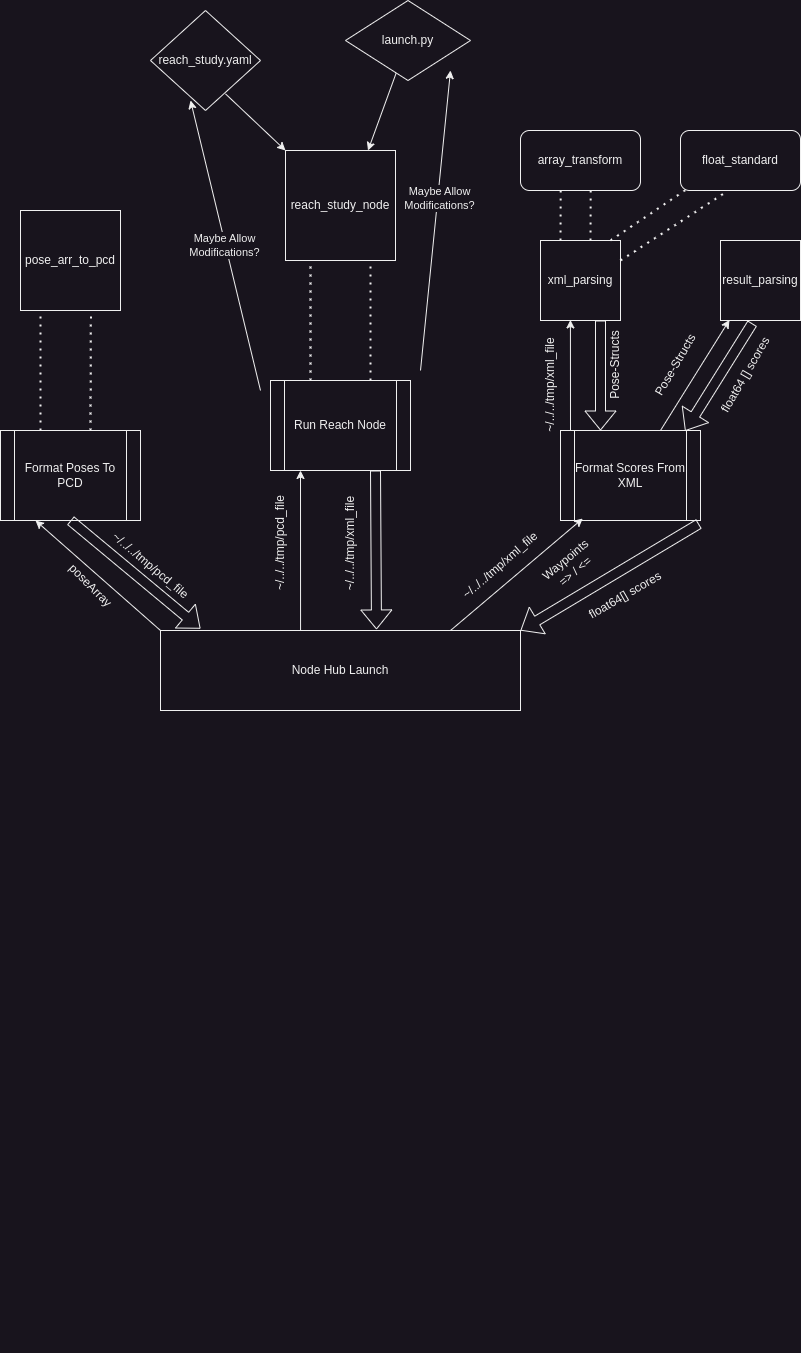

The diagram above was exported from draw.io. Its source (the exported page's mxGraphModel, read from the mxfile embedded in the PNG):
<mxGraphModel dx="1684" dy="2087" grid="1" gridSize="10" guides="1" tooltips="1" connect="1" arrows="1" fold="1" page="0" pageScale="1" pageWidth="850" pageHeight="1100" math="0" shadow="0">
  <root>
    <mxCell id="0" />
    <mxCell id="1" parent="0" />
    <mxCell id="GwoXhhsFN3_VOtSQnLGW-2" value="" style="endArrow=none;html=1;rounded=0;" parent="1" edge="1">
      <mxGeometry width="50" height="50" relative="1" as="geometry">
        <mxPoint x="432" y="300" as="sourcePoint" />
        <mxPoint x="432" y="300" as="targetPoint" />
      </mxGeometry>
    </mxCell>
    <mxCell id="WfX4wvj7p21_OMvi_Ro7-1" value="Node Hub Launch" style="rounded=0;whiteSpace=wrap;html=1;" vertex="1" parent="1">
      <mxGeometry x="490" y="-420" width="360" height="80" as="geometry" />
    </mxCell>
    <mxCell id="WfX4wvj7p21_OMvi_Ro7-2" value="Format Poses To PCD" style="shape=process;whiteSpace=wrap;html=1;backgroundOutline=1;" vertex="1" parent="1">
      <mxGeometry x="330" y="-620" width="140" height="90" as="geometry" />
    </mxCell>
    <mxCell id="WfX4wvj7p21_OMvi_Ro7-3" value="Run Reach Node" style="shape=process;whiteSpace=wrap;html=1;backgroundOutline=1;" vertex="1" parent="1">
      <mxGeometry x="600" y="-670" width="140" height="90" as="geometry" />
    </mxCell>
    <mxCell id="WfX4wvj7p21_OMvi_Ro7-4" value="Format Scores From XML" style="shape=process;whiteSpace=wrap;html=1;backgroundOutline=1;" vertex="1" parent="1">
      <mxGeometry x="890" y="-620" width="140" height="90" as="geometry" />
    </mxCell>
    <mxCell id="WfX4wvj7p21_OMvi_Ro7-5" value="" style="endArrow=classic;html=1;rounded=0;entryX=0.25;entryY=1;entryDx=0;entryDy=0;" edge="1" parent="1" target="WfX4wvj7p21_OMvi_Ro7-2">
      <mxGeometry width="50" height="50" relative="1" as="geometry">
        <mxPoint x="490" y="-420" as="sourcePoint" />
        <mxPoint x="540" y="-470" as="targetPoint" />
      </mxGeometry>
    </mxCell>
    <mxCell id="WfX4wvj7p21_OMvi_Ro7-6" value="" style="shape=flexArrow;endArrow=classic;html=1;rounded=0;exitX=0.5;exitY=1;exitDx=0;exitDy=0;entryX=0.111;entryY=-0.024;entryDx=0;entryDy=0;entryPerimeter=0;" edge="1" parent="1" source="WfX4wvj7p21_OMvi_Ro7-2" target="WfX4wvj7p21_OMvi_Ro7-1">
      <mxGeometry width="50" height="50" relative="1" as="geometry">
        <mxPoint x="470" y="-486" as="sourcePoint" />
        <mxPoint x="530" y="-420" as="targetPoint" />
      </mxGeometry>
    </mxCell>
    <mxCell id="WfX4wvj7p21_OMvi_Ro7-7" value="~/../../tmp/pcd_file" style="text;html=1;align=center;verticalAlign=middle;resizable=0;points=[];autosize=1;strokeColor=none;fillColor=none;rotation=40;" vertex="1" parent="1">
      <mxGeometry x="420" y="-500" width="120" height="30" as="geometry" />
    </mxCell>
    <mxCell id="WfX4wvj7p21_OMvi_Ro7-9" value="poseArray" style="text;html=1;align=center;verticalAlign=middle;resizable=0;points=[];autosize=1;strokeColor=none;fillColor=none;rotation=45;" vertex="1" parent="1">
      <mxGeometry x="380" y="-480" width="80" height="30" as="geometry" />
    </mxCell>
    <mxCell id="WfX4wvj7p21_OMvi_Ro7-10" value="" style="endArrow=classic;html=1;rounded=0;exitX=0.345;exitY=0.005;exitDx=0;exitDy=0;exitPerimeter=0;entryX=0.101;entryY=1.01;entryDx=0;entryDy=0;entryPerimeter=0;" edge="1" parent="1">
      <mxGeometry width="50" height="50" relative="1" as="geometry">
        <mxPoint x="630.0600000000001" y="-420.5" as="sourcePoint" />
        <mxPoint x="630.0000000000001" y="-579.9999999999999" as="targetPoint" />
      </mxGeometry>
    </mxCell>
    <mxCell id="WfX4wvj7p21_OMvi_Ro7-11" value="" style="shape=flexArrow;endArrow=classic;html=1;rounded=0;entryX=0.6;entryY=-0.013;entryDx=0;entryDy=0;entryPerimeter=0;exitX=0.75;exitY=1;exitDx=0;exitDy=0;" edge="1" parent="1" source="WfX4wvj7p21_OMvi_Ro7-3" target="WfX4wvj7p21_OMvi_Ro7-1">
      <mxGeometry width="50" height="50" relative="1" as="geometry">
        <mxPoint x="710" y="-530" as="sourcePoint" />
        <mxPoint x="760" y="-580" as="targetPoint" />
      </mxGeometry>
    </mxCell>
    <mxCell id="WfX4wvj7p21_OMvi_Ro7-13" value="~/../../tmp/pcd_file" style="text;html=1;align=center;verticalAlign=middle;resizable=0;points=[];autosize=1;strokeColor=none;fillColor=none;rotation=-90;" vertex="1" parent="1">
      <mxGeometry x="550" y="-522" width="120" height="30" as="geometry" />
    </mxCell>
    <mxCell id="WfX4wvj7p21_OMvi_Ro7-14" value="~/../../tmp/xml_file" style="text;html=1;strokeColor=none;fillColor=none;align=center;verticalAlign=middle;whiteSpace=wrap;rounded=0;rotation=-90;" vertex="1" parent="1">
      <mxGeometry x="650" y="-522" width="60" height="30" as="geometry" />
    </mxCell>
    <mxCell id="WfX4wvj7p21_OMvi_Ro7-15" value="" style="endArrow=classic;html=1;rounded=0;entryX=0.159;entryY=0.978;entryDx=0;entryDy=0;entryPerimeter=0;" edge="1" parent="1" target="WfX4wvj7p21_OMvi_Ro7-4">
      <mxGeometry width="50" height="50" relative="1" as="geometry">
        <mxPoint x="780" y="-420" as="sourcePoint" />
        <mxPoint x="830" y="-470" as="targetPoint" />
      </mxGeometry>
    </mxCell>
    <mxCell id="WfX4wvj7p21_OMvi_Ro7-16" value="" style="shape=flexArrow;endArrow=classic;html=1;rounded=0;exitX=0.989;exitY=1.037;exitDx=0;exitDy=0;exitPerimeter=0;" edge="1" parent="1" source="WfX4wvj7p21_OMvi_Ro7-4">
      <mxGeometry width="50" height="50" relative="1" as="geometry">
        <mxPoint x="930" y="-482" as="sourcePoint" />
        <mxPoint x="850" y="-420" as="targetPoint" />
      </mxGeometry>
    </mxCell>
    <mxCell id="WfX4wvj7p21_OMvi_Ro7-17" value="Waypoints =&amp;gt; / &amp;lt;=" style="text;html=1;strokeColor=none;fillColor=none;align=center;verticalAlign=middle;whiteSpace=wrap;rounded=0;rotation=-40;" vertex="1" parent="1">
      <mxGeometry x="870" y="-500" width="60" height="30" as="geometry" />
    </mxCell>
    <mxCell id="WfX4wvj7p21_OMvi_Ro7-18" value="~/../../tmp/xml_file" style="text;html=1;strokeColor=none;fillColor=none;align=center;verticalAlign=middle;whiteSpace=wrap;rounded=0;rotation=-41;" vertex="1" parent="1">
      <mxGeometry x="800" y="-500" width="60" height="30" as="geometry" />
    </mxCell>
    <mxCell id="WfX4wvj7p21_OMvi_Ro7-19" value="float64[] scores" style="text;html=1;strokeColor=none;fillColor=none;align=center;verticalAlign=middle;whiteSpace=wrap;rounded=0;rotation=-30;" vertex="1" parent="1">
      <mxGeometry x="910" y="-470" width="90" height="30" as="geometry" />
    </mxCell>
    <mxCell id="WfX4wvj7p21_OMvi_Ro7-21" value="xml_parsing" style="whiteSpace=wrap;html=1;aspect=fixed;" vertex="1" parent="1">
      <mxGeometry x="870" y="-810" width="80" height="80" as="geometry" />
    </mxCell>
    <mxCell id="WfX4wvj7p21_OMvi_Ro7-22" value="result_parsing" style="whiteSpace=wrap;html=1;aspect=fixed;" vertex="1" parent="1">
      <mxGeometry x="1050" y="-810" width="80" height="80" as="geometry" />
    </mxCell>
    <mxCell id="WfX4wvj7p21_OMvi_Ro7-23" value="pose_arr_to_pcd" style="whiteSpace=wrap;html=1;aspect=fixed;" vertex="1" parent="1">
      <mxGeometry x="350" y="-840" width="100" height="100" as="geometry" />
    </mxCell>
    <mxCell id="WfX4wvj7p21_OMvi_Ro7-24" value="reach_study_node" style="whiteSpace=wrap;html=1;aspect=fixed;" vertex="1" parent="1">
      <mxGeometry x="615" y="-900" width="110" height="110" as="geometry" />
    </mxCell>
    <mxCell id="WfX4wvj7p21_OMvi_Ro7-25" value="" style="endArrow=none;dashed=1;html=1;dashPattern=1 3;strokeWidth=2;rounded=0;" edge="1" parent="1">
      <mxGeometry width="50" height="50" relative="1" as="geometry">
        <mxPoint x="370" y="-620" as="sourcePoint" />
        <mxPoint x="370" y="-740" as="targetPoint" />
      </mxGeometry>
    </mxCell>
    <mxCell id="WfX4wvj7p21_OMvi_Ro7-26" value="" style="endArrow=none;dashed=1;html=1;dashPattern=1 3;strokeWidth=2;rounded=0;entryX=0.704;entryY=1.009;entryDx=0;entryDy=0;entryPerimeter=0;" edge="1" parent="1" target="WfX4wvj7p21_OMvi_Ro7-23">
      <mxGeometry width="50" height="50" relative="1" as="geometry">
        <mxPoint x="420" y="-620" as="sourcePoint" />
        <mxPoint x="470" y="-670" as="targetPoint" />
      </mxGeometry>
    </mxCell>
    <mxCell id="WfX4wvj7p21_OMvi_Ro7-28" value="" style="endArrow=classic;html=1;rounded=0;entryX=0.374;entryY=0.993;entryDx=0;entryDy=0;entryPerimeter=0;" edge="1" parent="1" target="WfX4wvj7p21_OMvi_Ro7-21">
      <mxGeometry width="50" height="50" relative="1" as="geometry">
        <mxPoint x="900" y="-620" as="sourcePoint" />
        <mxPoint x="950" y="-670" as="targetPoint" />
      </mxGeometry>
    </mxCell>
    <mxCell id="WfX4wvj7p21_OMvi_Ro7-29" value="" style="shape=flexArrow;endArrow=classic;html=1;rounded=0;entryX=0.25;entryY=0;entryDx=0;entryDy=0;exitX=0.75;exitY=1;exitDx=0;exitDy=0;" edge="1" parent="1" source="WfX4wvj7p21_OMvi_Ro7-21">
      <mxGeometry width="50" height="50" relative="1" as="geometry">
        <mxPoint x="935" y="-730" as="sourcePoint" />
        <mxPoint x="930" y="-620.0000000000001" as="targetPoint" />
      </mxGeometry>
    </mxCell>
    <mxCell id="WfX4wvj7p21_OMvi_Ro7-30" value="" style="endArrow=classic;html=1;rounded=0;entryX=0.112;entryY=0.993;entryDx=0;entryDy=0;entryPerimeter=0;" edge="1" parent="1" target="WfX4wvj7p21_OMvi_Ro7-22">
      <mxGeometry width="50" height="50" relative="1" as="geometry">
        <mxPoint x="990" y="-620" as="sourcePoint" />
        <mxPoint x="1040" y="-670" as="targetPoint" />
      </mxGeometry>
    </mxCell>
    <mxCell id="WfX4wvj7p21_OMvi_Ro7-31" value="" style="shape=flexArrow;endArrow=classic;html=1;rounded=0;entryX=0.89;entryY=0.005;entryDx=0;entryDy=0;entryPerimeter=0;exitX=0.398;exitY=1.035;exitDx=0;exitDy=0;exitPerimeter=0;" edge="1" parent="1" source="WfX4wvj7p21_OMvi_Ro7-22" target="WfX4wvj7p21_OMvi_Ro7-4">
      <mxGeometry width="50" height="50" relative="1" as="geometry">
        <mxPoint x="1070" y="-660" as="sourcePoint" />
        <mxPoint x="1120" y="-710" as="targetPoint" />
      </mxGeometry>
    </mxCell>
    <mxCell id="WfX4wvj7p21_OMvi_Ro7-32" value="array_transform" style="rounded=1;whiteSpace=wrap;html=1;" vertex="1" parent="1">
      <mxGeometry x="850" y="-920" width="120" height="60" as="geometry" />
    </mxCell>
    <mxCell id="WfX4wvj7p21_OMvi_Ro7-33" value="" style="endArrow=none;dashed=1;html=1;dashPattern=1 3;strokeWidth=2;rounded=0;entryX=0.21;entryY=0.999;entryDx=0;entryDy=0;entryPerimeter=0;" edge="1" parent="1">
      <mxGeometry width="50" height="50" relative="1" as="geometry">
        <mxPoint x="890" y="-810" as="sourcePoint" />
        <mxPoint x="890.2" y="-860.06" as="targetPoint" />
      </mxGeometry>
    </mxCell>
    <mxCell id="WfX4wvj7p21_OMvi_Ro7-34" value="" style="endArrow=none;dashed=1;html=1;dashPattern=1 3;strokeWidth=2;rounded=0;entryX=0.21;entryY=0.999;entryDx=0;entryDy=0;entryPerimeter=0;" edge="1" parent="1">
      <mxGeometry width="50" height="50" relative="1" as="geometry">
        <mxPoint x="920" y="-810" as="sourcePoint" />
        <mxPoint x="920.2" y="-860.06" as="targetPoint" />
      </mxGeometry>
    </mxCell>
    <mxCell id="WfX4wvj7p21_OMvi_Ro7-35" value="~/../../tmp/xml_file" style="text;html=1;align=center;verticalAlign=middle;resizable=0;points=[];autosize=1;strokeColor=none;fillColor=none;rotation=-90;" vertex="1" parent="1">
      <mxGeometry x="820" y="-680" width="120" height="30" as="geometry" />
    </mxCell>
    <mxCell id="WfX4wvj7p21_OMvi_Ro7-36" value="Pose-Structs" style="text;html=1;align=center;verticalAlign=middle;resizable=0;points=[];autosize=1;strokeColor=none;fillColor=none;rotation=-90;" vertex="1" parent="1">
      <mxGeometry x="900" y="-700" width="90" height="30" as="geometry" />
    </mxCell>
    <mxCell id="WfX4wvj7p21_OMvi_Ro7-37" value="Pose-Structs" style="text;html=1;align=center;verticalAlign=middle;resizable=0;points=[];autosize=1;strokeColor=none;fillColor=none;rotation=-60;" vertex="1" parent="1">
      <mxGeometry x="960" y="-700" width="90" height="30" as="geometry" />
    </mxCell>
    <mxCell id="WfX4wvj7p21_OMvi_Ro7-38" value="float64 [] scores" style="text;html=1;align=center;verticalAlign=middle;resizable=0;points=[];autosize=1;strokeColor=none;fillColor=none;rotation=-60;" vertex="1" parent="1">
      <mxGeometry x="1020" y="-690" width="110" height="30" as="geometry" />
    </mxCell>
    <mxCell id="WfX4wvj7p21_OMvi_Ro7-39" value="float_standard" style="rounded=1;whiteSpace=wrap;html=1;" vertex="1" parent="1">
      <mxGeometry x="1010" y="-920" width="120" height="60" as="geometry" />
    </mxCell>
    <mxCell id="WfX4wvj7p21_OMvi_Ro7-40" value="" style="endArrow=none;dashed=1;html=1;dashPattern=1 3;strokeWidth=2;rounded=0;entryX=0.043;entryY=0.991;entryDx=0;entryDy=0;entryPerimeter=0;" edge="1" parent="1" target="WfX4wvj7p21_OMvi_Ro7-39">
      <mxGeometry width="50" height="50" relative="1" as="geometry">
        <mxPoint x="940" y="-810" as="sourcePoint" />
        <mxPoint x="990" y="-860" as="targetPoint" />
      </mxGeometry>
    </mxCell>
    <mxCell id="WfX4wvj7p21_OMvi_Ro7-42" value="" style="endArrow=none;dashed=1;html=1;dashPattern=1 3;strokeWidth=2;rounded=0;entryX=0.376;entryY=1.031;entryDx=0;entryDy=0;entryPerimeter=0;" edge="1" parent="1" target="WfX4wvj7p21_OMvi_Ro7-39">
      <mxGeometry width="50" height="50" relative="1" as="geometry">
        <mxPoint x="950" y="-790" as="sourcePoint" />
        <mxPoint x="1000" y="-840" as="targetPoint" />
      </mxGeometry>
    </mxCell>
    <mxCell id="WfX4wvj7p21_OMvi_Ro7-44" value="reach_study.yaml" style="rhombus;whiteSpace=wrap;html=1;" vertex="1" parent="1">
      <mxGeometry x="480" y="-1040" width="110" height="100" as="geometry" />
    </mxCell>
    <mxCell id="WfX4wvj7p21_OMvi_Ro7-45" value="launch.py" style="rhombus;whiteSpace=wrap;html=1;" vertex="1" parent="1">
      <mxGeometry x="675" y="-1050" width="125" height="80" as="geometry" />
    </mxCell>
    <mxCell id="WfX4wvj7p21_OMvi_Ro7-52" value="" style="endArrow=classic;html=1;rounded=0;exitX=0.723;exitY=0.828;exitDx=0;exitDy=0;exitPerimeter=0;" edge="1" parent="1">
      <mxGeometry width="50" height="50" relative="1" as="geometry">
        <mxPoint x="555.0000000000002" y="-956.6500000000002" as="sourcePoint" />
        <mxPoint x="615" y="-900" as="targetPoint" />
      </mxGeometry>
    </mxCell>
    <mxCell id="WfX4wvj7p21_OMvi_Ro7-53" value="" style="endArrow=classic;html=1;rounded=0;entryX=0.75;entryY=0;entryDx=0;entryDy=0;" edge="1" parent="1" source="WfX4wvj7p21_OMvi_Ro7-45" target="WfX4wvj7p21_OMvi_Ro7-24">
      <mxGeometry width="50" height="50" relative="1" as="geometry">
        <mxPoint x="670" y="-920" as="sourcePoint" />
        <mxPoint x="720" y="-970" as="targetPoint" />
      </mxGeometry>
    </mxCell>
    <mxCell id="WfX4wvj7p21_OMvi_Ro7-54" value="" style="endArrow=classic;html=1;rounded=0;entryX=0.364;entryY=0.9;entryDx=0;entryDy=0;entryPerimeter=0;" edge="1" parent="1" target="WfX4wvj7p21_OMvi_Ro7-44">
      <mxGeometry relative="1" as="geometry">
        <mxPoint x="590" y="-660" as="sourcePoint" />
        <mxPoint x="730" y="-690" as="targetPoint" />
      </mxGeometry>
    </mxCell>
    <mxCell id="WfX4wvj7p21_OMvi_Ro7-55" value="Maybe Allow &lt;br&gt;Modifications?" style="edgeLabel;resizable=0;html=1;align=center;verticalAlign=middle;" connectable="0" vertex="1" parent="WfX4wvj7p21_OMvi_Ro7-54">
      <mxGeometry relative="1" as="geometry">
        <mxPoint x="-1" as="offset" />
      </mxGeometry>
    </mxCell>
    <mxCell id="WfX4wvj7p21_OMvi_Ro7-61" value="" style="endArrow=none;dashed=1;html=1;dashPattern=1 3;strokeWidth=2;rounded=0;exitX=0.286;exitY=0;exitDx=0;exitDy=0;exitPerimeter=0;" edge="1" parent="1" source="WfX4wvj7p21_OMvi_Ro7-3">
      <mxGeometry width="50" height="50" relative="1" as="geometry">
        <mxPoint x="580" y="-630" as="sourcePoint" />
        <mxPoint x="640" y="-790" as="targetPoint" />
      </mxGeometry>
    </mxCell>
    <mxCell id="WfX4wvj7p21_OMvi_Ro7-62" value="" style="endArrow=none;dashed=1;html=1;dashPattern=1 3;strokeWidth=2;rounded=0;exitX=0.286;exitY=0;exitDx=0;exitDy=0;exitPerimeter=0;" edge="1" parent="1">
      <mxGeometry width="50" height="50" relative="1" as="geometry">
        <mxPoint x="700" y="-670" as="sourcePoint" />
        <mxPoint x="700" y="-790" as="targetPoint" />
      </mxGeometry>
    </mxCell>
    <mxCell id="WfX4wvj7p21_OMvi_Ro7-64" value="" style="endArrow=classic;html=1;rounded=0;" edge="1" parent="1">
      <mxGeometry width="50" height="50" relative="1" as="geometry">
        <mxPoint x="750" y="-680" as="sourcePoint" />
        <mxPoint x="780" y="-980" as="targetPoint" />
      </mxGeometry>
    </mxCell>
    <mxCell id="WfX4wvj7p21_OMvi_Ro7-65" value="Maybe Allow&lt;br&gt;Modifications?" style="edgeLabel;html=1;align=center;verticalAlign=middle;resizable=0;points=[];" vertex="1" connectable="0" parent="WfX4wvj7p21_OMvi_Ro7-64">
      <mxGeometry x="0.1487" y="-1" relative="1" as="geometry">
        <mxPoint as="offset" />
      </mxGeometry>
    </mxCell>
  </root>
</mxGraphModel>